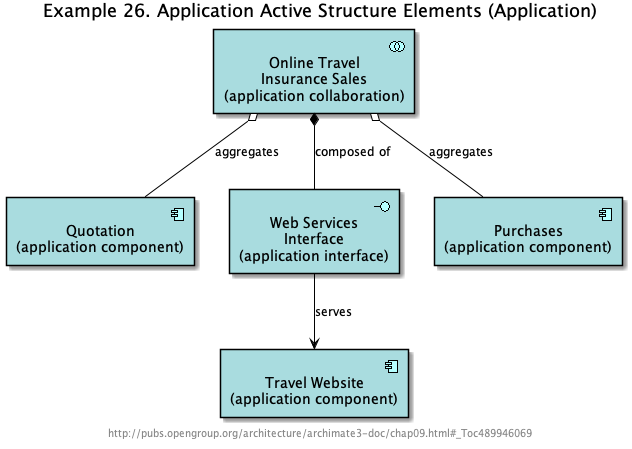

The diagram above was rendered by PlantUML. Its source (embedded in the PNG):
@startuml Ex_26_ApplicationActiveStructureElements


skinparam defaultTextAlignment center
skinparam wrapWidth 400
skinparam maxMessageSize 150
skinparam StereotypeAlignment right

skinparam Arrow {
    Color #000000
    FontColor #000000
    FontSize 12
}
skinparam Folder<<grouping>> {
    Shadowing true
    StereotypeFontSize 0
    FontColor #444444
    BorderColor #444444
    BorderStyle dashed
}
skinparam Folder<<group>> {
    Shadowing true
    StereotypeFontSize 0
    FontColor #444444
    BackgroundColor lightgrey
}
skinparam rectangle<<boundary>> {
    Shadowing false
    StereotypeFontSize 0
    FontColor #444444
    BorderColor #444444
    BorderStyle dashed
}
skinparam node {
  StereotypeAlignment right
}
skinparam cloud {
  StereotypeAlignment right
}
skinparam frame {
  StereotypeAlignment right
}
skinparam archimate {
  StereotypeAlignment right
  RoundCorner<<strategy-capability>> 25
  RoundCorner<<strategy-course-of-action>> 25
  RoundCorner<<business-process>> 25
  RoundCorner<<business-function>> 25
  RoundCorner<<business-interaction>> 25
  RoundCorner<<business-event>> 25
  RoundCorner<<business-service>> 25
  RoundCorner<<application-function>> 25
  RoundCorner<<application-interaction>> 25
  RoundCorner<<application-process>> 25
  RoundCorner<<application-event>> 25
  RoundCorner<<application-service>> 25
  RoundCorner<<technology-function>> 25
  RoundCorner<<technology-process>> 25
  RoundCorner<<technology-interaction>> 25
  RoundCorner<<technology-event>> 25
  RoundCorner<<technology-infra-service>> 25
  RoundCorner<<implementation-workpackage>> 25
  RoundCorner<<implementation-event>> 25
  DiagonalCorner<<motivation-stakeholder>> 12
  DiagonalCorner<<motivation-driver>> 12
  DiagonalCorner<<motivation-assessment>> 12
  DiagonalCorner<<motivation-goal>> 12
  DiagonalCorner<<motivation-outcome>> 12
  DiagonalCorner<<motivation-principle>> 12
  DiagonalCorner<<motivation-requirement>> 12
  DiagonalCorner<<motivation-constraint>> 12
}
skinparam usecase {
  BorderColor #000000
}
























footer http://pubs.opengroup.org/architecture/archimate3-doc/chap09.html#_Toc489946069

title Example 26. Application Active Structure Elements (Application)

archimate #APPLICATION "Quotation\n(application component)" <<application-component>> as ACmp_2
archimate #APPLICATION "Web Services\nInterface\n(application interface)" <<application-interface>> as AIf_1
archimate #APPLICATION "Online Travel\nInsurance Sales\n(application collaboration)" <<application-collaboration>> as AC_1
archimate #APPLICATION "Travel Website\n(application component)" <<application-component>> as ACmp_1
archimate #APPLICATION "Purchases\n(application component)" <<application-component>> as ACmp_3
AC_1 *-- AIf_1 : "composed of"
AC_1 o-- ACmp_2 : "aggregates"
AC_1 o-- ACmp_3 : "aggregates"
AIf_1 --> ACmp_1 : "serves"
@enduml